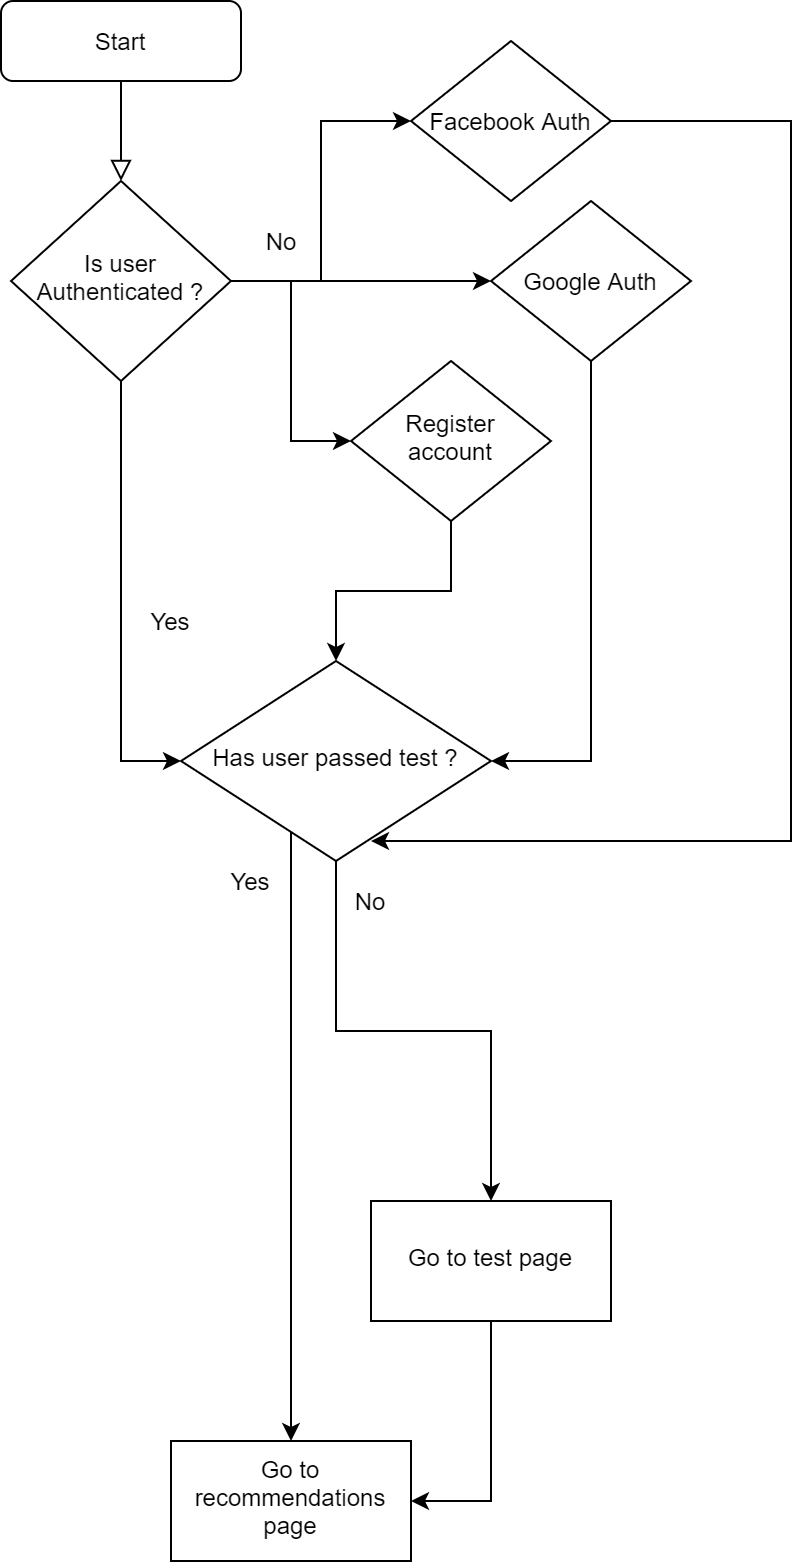

The diagram above was exported from draw.io. Its source (the exported page's mxGraphModel, read from the mxfile embedded in the PNG):
<mxGraphModel dx="2062" dy="794" grid="1" gridSize="10" guides="1" tooltips="1" connect="1" arrows="1" fold="1" page="1" pageScale="1" pageWidth="827" pageHeight="1169" math="0" shadow="0">
  <root>
    <mxCell id="WIyWlLk6GJQsqaUBKTNV-0" />
    <mxCell id="WIyWlLk6GJQsqaUBKTNV-1" parent="WIyWlLk6GJQsqaUBKTNV-0" />
    <mxCell id="WIyWlLk6GJQsqaUBKTNV-2" value="" style="rounded=0;html=1;jettySize=auto;orthogonalLoop=1;fontSize=11;endArrow=block;endFill=0;endSize=8;strokeWidth=1;shadow=0;labelBackgroundColor=none;edgeStyle=orthogonalEdgeStyle;" parent="WIyWlLk6GJQsqaUBKTNV-1" source="WIyWlLk6GJQsqaUBKTNV-3" target="WIyWlLk6GJQsqaUBKTNV-6" edge="1">
      <mxGeometry relative="1" as="geometry" />
    </mxCell>
    <mxCell id="WIyWlLk6GJQsqaUBKTNV-3" value="Start" style="rounded=1;whiteSpace=wrap;html=1;fontSize=12;glass=0;strokeWidth=1;shadow=0;" parent="WIyWlLk6GJQsqaUBKTNV-1" vertex="1">
      <mxGeometry x="5" y="20" width="120" height="40" as="geometry" />
    </mxCell>
    <mxCell id="WTJiNdVNPzo70kAi4YUi-2" value="" style="edgeStyle=orthogonalEdgeStyle;rounded=0;orthogonalLoop=1;jettySize=auto;html=1;" edge="1" parent="WIyWlLk6GJQsqaUBKTNV-1" source="WIyWlLk6GJQsqaUBKTNV-6" target="WTJiNdVNPzo70kAi4YUi-1">
      <mxGeometry relative="1" as="geometry" />
    </mxCell>
    <mxCell id="WTJiNdVNPzo70kAi4YUi-10" style="edgeStyle=orthogonalEdgeStyle;rounded=0;orthogonalLoop=1;jettySize=auto;html=1;exitX=1;exitY=0.5;exitDx=0;exitDy=0;" edge="1" parent="WIyWlLk6GJQsqaUBKTNV-1" source="WIyWlLk6GJQsqaUBKTNV-6" target="WTJiNdVNPzo70kAi4YUi-6">
      <mxGeometry relative="1" as="geometry" />
    </mxCell>
    <mxCell id="WTJiNdVNPzo70kAi4YUi-12" style="edgeStyle=orthogonalEdgeStyle;rounded=0;orthogonalLoop=1;jettySize=auto;html=1;exitX=1;exitY=0.5;exitDx=0;exitDy=0;entryX=0;entryY=0.5;entryDx=0;entryDy=0;" edge="1" parent="WIyWlLk6GJQsqaUBKTNV-1" source="WIyWlLk6GJQsqaUBKTNV-6" target="WTJiNdVNPzo70kAi4YUi-11">
      <mxGeometry relative="1" as="geometry" />
    </mxCell>
    <mxCell id="WTJiNdVNPzo70kAi4YUi-14" value="" style="edgeStyle=orthogonalEdgeStyle;rounded=0;orthogonalLoop=1;jettySize=auto;html=1;entryX=0;entryY=0.5;entryDx=0;entryDy=0;" edge="1" parent="WIyWlLk6GJQsqaUBKTNV-1" source="WIyWlLk6GJQsqaUBKTNV-6" target="WTJiNdVNPzo70kAi4YUi-13">
      <mxGeometry relative="1" as="geometry" />
    </mxCell>
    <mxCell id="WIyWlLk6GJQsqaUBKTNV-6" value="Is user Authenticated ?" style="rhombus;whiteSpace=wrap;html=1;shadow=0;fontFamily=Helvetica;fontSize=12;align=center;strokeWidth=1;spacing=6;spacingTop=-4;" parent="WIyWlLk6GJQsqaUBKTNV-1" vertex="1">
      <mxGeometry x="10" y="110" width="110" height="100" as="geometry" />
    </mxCell>
    <mxCell id="WTJiNdVNPzo70kAi4YUi-17" style="edgeStyle=orthogonalEdgeStyle;rounded=0;orthogonalLoop=1;jettySize=auto;html=1;entryX=0.5;entryY=0;entryDx=0;entryDy=0;" edge="1" parent="WIyWlLk6GJQsqaUBKTNV-1" source="WTJiNdVNPzo70kAi4YUi-1" target="WTJiNdVNPzo70kAi4YUi-13">
      <mxGeometry relative="1" as="geometry" />
    </mxCell>
    <mxCell id="WTJiNdVNPzo70kAi4YUi-1" value="Register account" style="rhombus;whiteSpace=wrap;html=1;shadow=0;fontFamily=Helvetica;fontSize=12;align=center;strokeWidth=1;spacing=6;spacingTop=-4;" vertex="1" parent="WIyWlLk6GJQsqaUBKTNV-1">
      <mxGeometry x="180" y="200" width="100" height="80" as="geometry" />
    </mxCell>
    <mxCell id="WTJiNdVNPzo70kAi4YUi-3" value="No" style="text;html=1;resizable=0;autosize=1;align=center;verticalAlign=middle;points=[];fillColor=none;strokeColor=none;rounded=0;" vertex="1" parent="WIyWlLk6GJQsqaUBKTNV-1">
      <mxGeometry x="130" y="130" width="30" height="20" as="geometry" />
    </mxCell>
    <mxCell id="WTJiNdVNPzo70kAi4YUi-19" style="edgeStyle=orthogonalEdgeStyle;rounded=0;orthogonalLoop=1;jettySize=auto;html=1;entryX=0.613;entryY=0.9;entryDx=0;entryDy=0;entryPerimeter=0;" edge="1" parent="WIyWlLk6GJQsqaUBKTNV-1" source="WTJiNdVNPzo70kAi4YUi-6" target="WTJiNdVNPzo70kAi4YUi-13">
      <mxGeometry relative="1" as="geometry">
        <mxPoint x="400" y="430" as="targetPoint" />
        <Array as="points">
          <mxPoint x="400" y="80" />
          <mxPoint x="400" y="440" />
        </Array>
      </mxGeometry>
    </mxCell>
    <mxCell id="WTJiNdVNPzo70kAi4YUi-6" value="Facebook Auth" style="rhombus;whiteSpace=wrap;html=1;" vertex="1" parent="WIyWlLk6GJQsqaUBKTNV-1">
      <mxGeometry x="210" y="40" width="100" height="80" as="geometry" />
    </mxCell>
    <mxCell id="WTJiNdVNPzo70kAi4YUi-18" style="edgeStyle=orthogonalEdgeStyle;rounded=0;orthogonalLoop=1;jettySize=auto;html=1;entryX=1;entryY=0.5;entryDx=0;entryDy=0;" edge="1" parent="WIyWlLk6GJQsqaUBKTNV-1" source="WTJiNdVNPzo70kAi4YUi-11" target="WTJiNdVNPzo70kAi4YUi-13">
      <mxGeometry relative="1" as="geometry" />
    </mxCell>
    <mxCell id="WTJiNdVNPzo70kAi4YUi-11" value="Google Auth" style="rhombus;whiteSpace=wrap;html=1;" vertex="1" parent="WIyWlLk6GJQsqaUBKTNV-1">
      <mxGeometry x="250" y="120" width="100" height="80" as="geometry" />
    </mxCell>
    <mxCell id="WTJiNdVNPzo70kAi4YUi-21" value="" style="edgeStyle=orthogonalEdgeStyle;rounded=0;orthogonalLoop=1;jettySize=auto;html=1;" edge="1" parent="WIyWlLk6GJQsqaUBKTNV-1" source="WTJiNdVNPzo70kAi4YUi-13" target="WTJiNdVNPzo70kAi4YUi-20">
      <mxGeometry relative="1" as="geometry">
        <Array as="points">
          <mxPoint x="150" y="510" />
          <mxPoint x="150" y="510" />
        </Array>
      </mxGeometry>
    </mxCell>
    <mxCell id="WTJiNdVNPzo70kAi4YUi-24" style="edgeStyle=orthogonalEdgeStyle;rounded=0;orthogonalLoop=1;jettySize=auto;html=1;" edge="1" parent="WIyWlLk6GJQsqaUBKTNV-1" source="WTJiNdVNPzo70kAi4YUi-13">
      <mxGeometry relative="1" as="geometry">
        <mxPoint x="250" y="620" as="targetPoint" />
      </mxGeometry>
    </mxCell>
    <mxCell id="WTJiNdVNPzo70kAi4YUi-13" value="Has user passed test ?" style="rhombus;whiteSpace=wrap;html=1;shadow=0;fontFamily=Helvetica;fontSize=12;align=center;strokeWidth=1;spacing=6;spacingTop=-4;" vertex="1" parent="WIyWlLk6GJQsqaUBKTNV-1">
      <mxGeometry x="95" y="350" width="155" height="100" as="geometry" />
    </mxCell>
    <mxCell id="WTJiNdVNPzo70kAi4YUi-15" value="Yes" style="text;html=1;strokeColor=none;fillColor=none;align=center;verticalAlign=middle;whiteSpace=wrap;rounded=0;" vertex="1" parent="WIyWlLk6GJQsqaUBKTNV-1">
      <mxGeometry x="70" y="320" width="40" height="20" as="geometry" />
    </mxCell>
    <mxCell id="WTJiNdVNPzo70kAi4YUi-20" value="Go to recommendations page" style="whiteSpace=wrap;html=1;shadow=0;strokeWidth=1;spacing=6;spacingTop=-4;" vertex="1" parent="WIyWlLk6GJQsqaUBKTNV-1">
      <mxGeometry x="90" y="740" width="120" height="60" as="geometry" />
    </mxCell>
    <mxCell id="WTJiNdVNPzo70kAi4YUi-22" value="Yes" style="text;html=1;strokeColor=none;fillColor=none;align=center;verticalAlign=middle;whiteSpace=wrap;rounded=0;" vertex="1" parent="WIyWlLk6GJQsqaUBKTNV-1">
      <mxGeometry x="110" y="450" width="40" height="20" as="geometry" />
    </mxCell>
    <mxCell id="WTJiNdVNPzo70kAi4YUi-26" value="No" style="text;html=1;strokeColor=none;fillColor=none;align=center;verticalAlign=middle;whiteSpace=wrap;rounded=0;" vertex="1" parent="WIyWlLk6GJQsqaUBKTNV-1">
      <mxGeometry x="170" y="460" width="40" height="20" as="geometry" />
    </mxCell>
    <mxCell id="WTJiNdVNPzo70kAi4YUi-28" style="edgeStyle=orthogonalEdgeStyle;rounded=0;orthogonalLoop=1;jettySize=auto;html=1;entryX=1;entryY=0.5;entryDx=0;entryDy=0;" edge="1" parent="WIyWlLk6GJQsqaUBKTNV-1" source="WTJiNdVNPzo70kAi4YUi-27" target="WTJiNdVNPzo70kAi4YUi-20">
      <mxGeometry relative="1" as="geometry" />
    </mxCell>
    <mxCell id="WTJiNdVNPzo70kAi4YUi-27" value="Go to test page" style="whiteSpace=wrap;html=1;shadow=0;strokeWidth=1;spacing=6;spacingTop=-4;" vertex="1" parent="WIyWlLk6GJQsqaUBKTNV-1">
      <mxGeometry x="190" y="620" width="120" height="60" as="geometry" />
    </mxCell>
  </root>
</mxGraphModel>